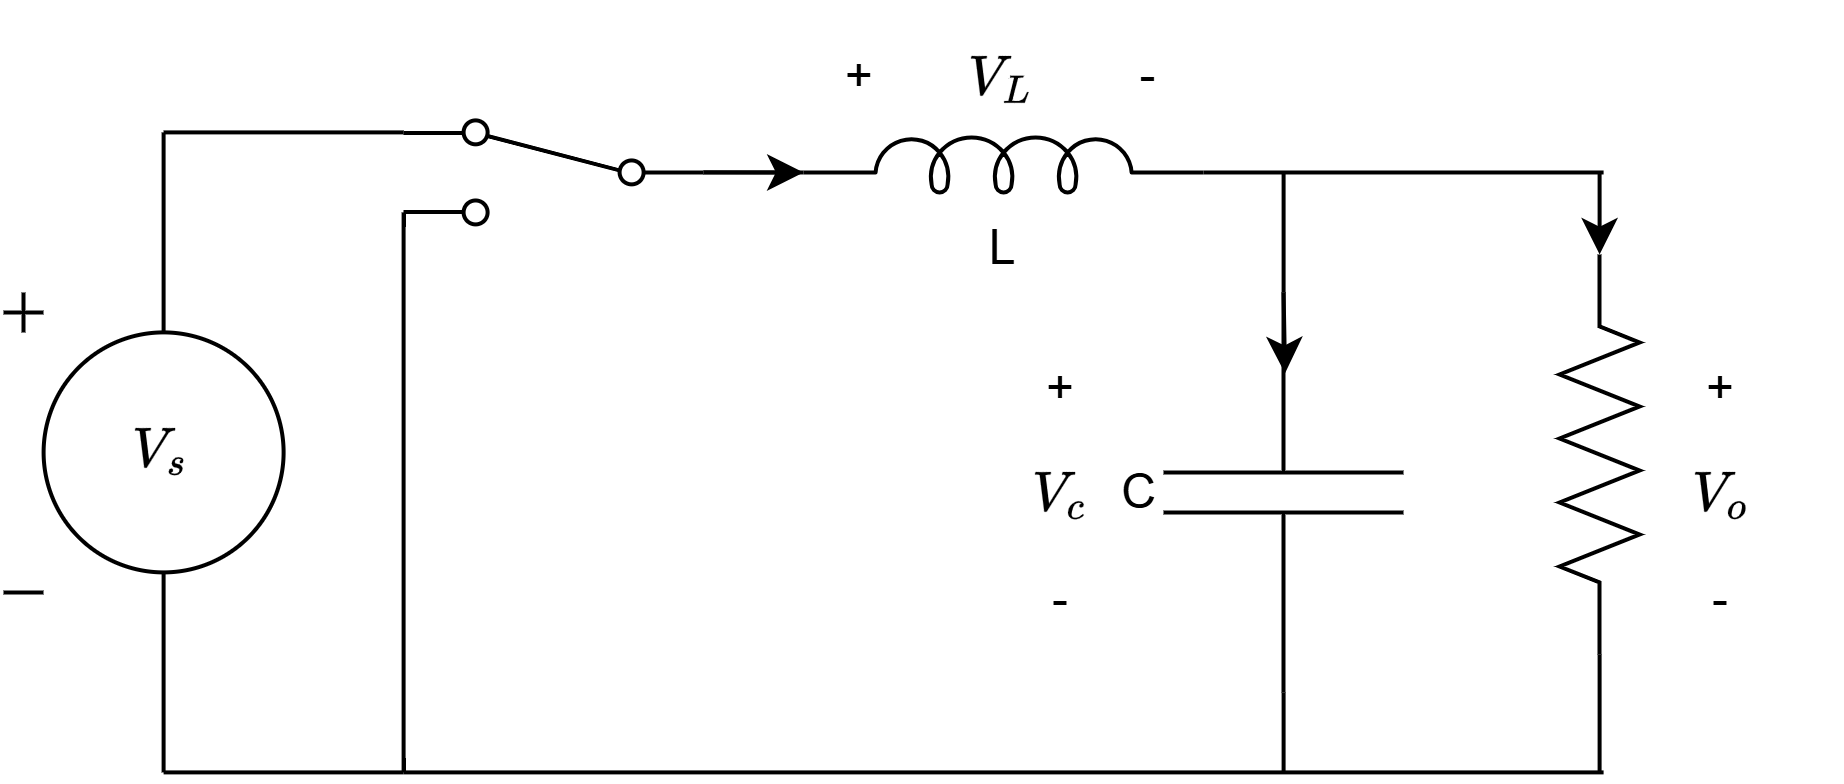

The diagram above was exported from draw.io. Its source (the exported page's mxGraphModel, read from the mxfile embedded in the PNG):
<mxGraphModel dx="861" dy="847" grid="1" gridSize="10" guides="1" tooltips="1" connect="1" arrows="1" fold="1" page="1" pageScale="1" pageWidth="900" pageHeight="500" math="1" shadow="0">
  <root>
    <mxCell id="0" />
    <mxCell id="1" parent="0" />
    <mxCell id="PIAgZqOV8ChacvGcZEhO-1" parent="1" style="pointerEvents=1;verticalLabelPosition=bottom;shadow=0;dashed=0;align=center;html=1;verticalAlign=top;shape=mxgraph.electrical.signal_sources.dc_source_1;" value="" vertex="1">
      <mxGeometry height="75" width="70" x="160" y="200" as="geometry" />
    </mxCell>
    <mxCell id="PIAgZqOV8ChacvGcZEhO-3" edge="1" parent="1" style="endArrow=none;html=1;rounded=0;" value="">
      <mxGeometry height="50" relative="1" width="50" as="geometry">
        <mxPoint x="200" y="210" as="sourcePoint" />
        <mxPoint x="200" y="160" as="targetPoint" />
      </mxGeometry>
    </mxCell>
    <mxCell id="PIAgZqOV8ChacvGcZEhO-4" edge="1" parent="1" style="endArrow=none;html=1;rounded=0;" value="">
      <mxGeometry height="50" relative="1" width="50" as="geometry">
        <mxPoint x="200" y="320" as="sourcePoint" />
        <mxPoint x="200" y="270" as="targetPoint" />
      </mxGeometry>
    </mxCell>
    <mxCell id="PIAgZqOV8ChacvGcZEhO-5" parent="1" style="html=1;shape=mxgraph.electrical.electro-mechanical.twoWaySwitch;aspect=fixed;elSwitchState=2;direction=west;flipV=1;" value="" vertex="1">
      <mxGeometry height="26" width="75" x="260" y="157" as="geometry" />
    </mxCell>
    <mxCell id="PIAgZqOV8ChacvGcZEhO-6" edge="1" parent="1" style="endArrow=none;html=1;rounded=0;" value="">
      <mxGeometry height="50" relative="1" width="50" as="geometry">
        <mxPoint x="200" y="160" as="sourcePoint" />
        <mxPoint x="260" y="160" as="targetPoint" />
      </mxGeometry>
    </mxCell>
    <mxCell id="PIAgZqOV8ChacvGcZEhO-7" edge="1" parent="1" style="endArrow=none;html=1;rounded=0;" value="">
      <mxGeometry height="50" relative="1" width="50" as="geometry">
        <Array as="points">
          <mxPoint x="260" y="210" />
        </Array>
        <mxPoint x="260" y="320" as="sourcePoint" />
        <mxPoint x="260" y="180" as="targetPoint" />
      </mxGeometry>
    </mxCell>
    <mxCell id="PIAgZqOV8ChacvGcZEhO-8" edge="1" parent="1" style="endArrow=none;html=1;rounded=0;" value="">
      <mxGeometry height="50" relative="1" width="50" as="geometry">
        <mxPoint x="200" y="320" as="sourcePoint" />
        <mxPoint x="260" y="320" as="targetPoint" />
      </mxGeometry>
    </mxCell>
    <mxCell id="PIAgZqOV8ChacvGcZEhO-9" parent="1" style="pointerEvents=1;verticalLabelPosition=bottom;shadow=0;dashed=0;align=center;html=1;verticalAlign=top;shape=mxgraph.electrical.inductors.inductor_5;" value="L" vertex="1">
      <mxGeometry height="14" width="100" x="360" y="161" as="geometry" />
    </mxCell>
    <mxCell id="PIAgZqOV8ChacvGcZEhO-10" parent="1" style="pointerEvents=1;verticalLabelPosition=middle;shadow=0;dashed=0;align=right;html=1;verticalAlign=middle;shape=mxgraph.electrical.capacitors.capacitor_1;direction=south;labelPosition=left;spacingLeft=0;" value="C" vertex="1">
      <mxGeometry height="100" width="60" x="450" y="200" as="geometry" />
    </mxCell>
    <mxCell id="PIAgZqOV8ChacvGcZEhO-11" parent="1" style="pointerEvents=1;verticalLabelPosition=bottom;shadow=0;dashed=0;align=center;html=1;verticalAlign=top;shape=mxgraph.electrical.resistors.resistor_2;direction=south;" value="" vertex="1">
      <mxGeometry height="100" width="20" x="549" y="190.5" as="geometry" />
    </mxCell>
    <mxCell id="PIAgZqOV8ChacvGcZEhO-13" edge="1" parent="1" style="endArrow=none;html=1;rounded=0;" value="">
      <mxGeometry height="50" relative="1" width="50" as="geometry">
        <mxPoint x="260" y="320" as="sourcePoint" />
        <mxPoint x="560" y="320" as="targetPoint" />
      </mxGeometry>
    </mxCell>
    <mxCell id="PIAgZqOV8ChacvGcZEhO-14" edge="1" parent="1" source="PIAgZqOV8ChacvGcZEhO-5" style="endArrow=none;html=1;rounded=0;exitX=0;exitY=0.5;exitDx=0;exitDy=0;entryX=0;entryY=0.6446;entryDx=0;entryDy=0;entryPerimeter=0;" target="PIAgZqOV8ChacvGcZEhO-9" value="">
      <mxGeometry height="50" relative="1" width="50" as="geometry">
        <mxPoint x="370" y="240" as="sourcePoint" />
        <mxPoint x="420" y="190" as="targetPoint" />
      </mxGeometry>
    </mxCell>
    <mxCell id="PIAgZqOV8ChacvGcZEhO-15" edge="1" parent="1" style="endArrow=none;html=1;rounded=0;entryX=1;entryY=0.6446;entryDx=0;entryDy=0;entryPerimeter=0;" target="PIAgZqOV8ChacvGcZEhO-9" value="">
      <mxGeometry height="50" relative="1" width="50" as="geometry">
        <mxPoint x="560" y="170.02" as="sourcePoint" />
        <mxPoint x="420" y="190" as="targetPoint" />
      </mxGeometry>
    </mxCell>
    <mxCell id="PIAgZqOV8ChacvGcZEhO-16" edge="1" parent="1" source="PIAgZqOV8ChacvGcZEhO-10" style="endArrow=none;html=1;rounded=0;exitX=0;exitY=0.5;exitDx=0;exitDy=0;exitPerimeter=0;" value="">
      <mxGeometry height="50" relative="1" width="50" as="geometry">
        <mxPoint x="430" y="240" as="sourcePoint" />
        <mxPoint x="480" y="170" as="targetPoint" />
      </mxGeometry>
    </mxCell>
    <mxCell id="PIAgZqOV8ChacvGcZEhO-17" edge="1" parent="1" style="endArrow=none;html=1;rounded=0;entryX=1;entryY=0.5;entryDx=0;entryDy=0;entryPerimeter=0;" target="PIAgZqOV8ChacvGcZEhO-10" value="">
      <mxGeometry height="50" relative="1" width="50" as="geometry">
        <mxPoint x="480" y="320" as="sourcePoint" />
        <mxPoint x="390" y="250" as="targetPoint" />
      </mxGeometry>
    </mxCell>
    <mxCell id="PIAgZqOV8ChacvGcZEhO-19" edge="1" parent="1" style="endArrow=none;html=1;rounded=0;entryX=1;entryY=0.5;entryDx=0;entryDy=0;entryPerimeter=0;" target="PIAgZqOV8ChacvGcZEhO-11" value="">
      <mxGeometry height="50" relative="1" width="50" as="geometry">
        <mxPoint x="559" y="320" as="sourcePoint" />
        <mxPoint x="600" y="190" as="targetPoint" />
      </mxGeometry>
    </mxCell>
    <mxCell id="PIAgZqOV8ChacvGcZEhO-20" parent="1" style="text;html=1;whiteSpace=wrap;strokeColor=none;fillColor=none;align=center;verticalAlign=middle;rounded=0;" value="$$V_s$$" vertex="1">
      <mxGeometry height="30" width="60" x="170" y="224.5" as="geometry" />
    </mxCell>
    <mxCell id="UjF_vDUQxfaff7auWaVD-1" parent="1" style="text;html=1;whiteSpace=wrap;strokeColor=none;fillColor=none;align=center;verticalAlign=middle;rounded=0;" value="+&lt;div&gt;$$V_o$$&lt;/div&gt;&lt;div&gt;-&lt;/div&gt;" vertex="1">
      <mxGeometry height="30" width="60" x="560" y="235" as="geometry" />
    </mxCell>
    <mxCell id="dVkXLq1w5QeSxbbmDsMy-1" parent="1" style="text;html=1;whiteSpace=wrap;strokeColor=none;fillColor=none;align=center;verticalAlign=middle;rounded=0;" value="$$V_L$$" vertex="1">
      <mxGeometry height="30" width="60" x="380" y="131" as="geometry" />
    </mxCell>
    <mxCell id="dVkXLq1w5QeSxbbmDsMy-2" parent="1" style="text;html=1;whiteSpace=wrap;strokeColor=none;fillColor=none;align=center;verticalAlign=middle;rounded=0;" value="+&amp;nbsp; &amp;nbsp; &amp;nbsp; &amp;nbsp; &amp;nbsp; &amp;nbsp; &amp;nbsp; &amp;nbsp; &amp;nbsp; &amp;nbsp; -" vertex="1">
      <mxGeometry height="30" width="90" x="365" y="131" as="geometry" />
    </mxCell>
    <mxCell id="r8t_4qDz3-4Zet51Z1Yu-1" parent="1" style="text;html=1;whiteSpace=wrap;strokeColor=none;fillColor=none;align=center;verticalAlign=middle;rounded=0;" value="+&lt;div&gt;$$V_c$$&lt;/div&gt;&lt;div&gt;-&lt;/div&gt;" vertex="1">
      <mxGeometry height="30" width="60" x="395" y="235" as="geometry" />
    </mxCell>
    <mxCell id="r8t_4qDz3-4Zet51Z1Yu-2" edge="1" parent="1" source="PIAgZqOV8ChacvGcZEhO-5" style="endArrow=classic;html=1;rounded=0;exitX=0;exitY=0.5;exitDx=0;exitDy=0;entryX=0;entryY=0.6446;entryDx=0;entryDy=0;entryPerimeter=0;" target="PIAgZqOV8ChacvGcZEhO-9" value="">
      <mxGeometry height="50" relative="1" width="50" as="geometry">
        <mxPoint x="340" y="240" as="sourcePoint" />
        <mxPoint x="340" y="280" as="targetPoint" />
      </mxGeometry>
    </mxCell>
    <mxCell id="r8t_4qDz3-4Zet51Z1Yu-4" edge="1" parent="1" source="PIAgZqOV8ChacvGcZEhO-10" style="endArrow=classic;html=1;rounded=0;exitX=0;exitY=0.5;exitDx=0;exitDy=0;exitPerimeter=0;entryX=0.202;entryY=0.494;entryDx=0;entryDy=0;entryPerimeter=0;" target="PIAgZqOV8ChacvGcZEhO-10" value="">
      <mxGeometry height="50" relative="1" width="50" as="geometry">
        <mxPoint x="320" y="280" as="sourcePoint" />
        <mxPoint x="370" y="230" as="targetPoint" />
      </mxGeometry>
    </mxCell>
    <mxCell id="r8t_4qDz3-4Zet51Z1Yu-5" edge="1" parent="1" style="endArrow=classic;html=1;rounded=0;entryX=0;entryY=0.5;entryDx=0;entryDy=0;entryPerimeter=0;" target="PIAgZqOV8ChacvGcZEhO-11" value="">
      <mxGeometry height="50" relative="1" width="50" as="geometry">
        <mxPoint x="559" y="170" as="sourcePoint" />
        <mxPoint x="565" y="140" as="targetPoint" />
      </mxGeometry>
    </mxCell>
  </root>
</mxGraphModel>